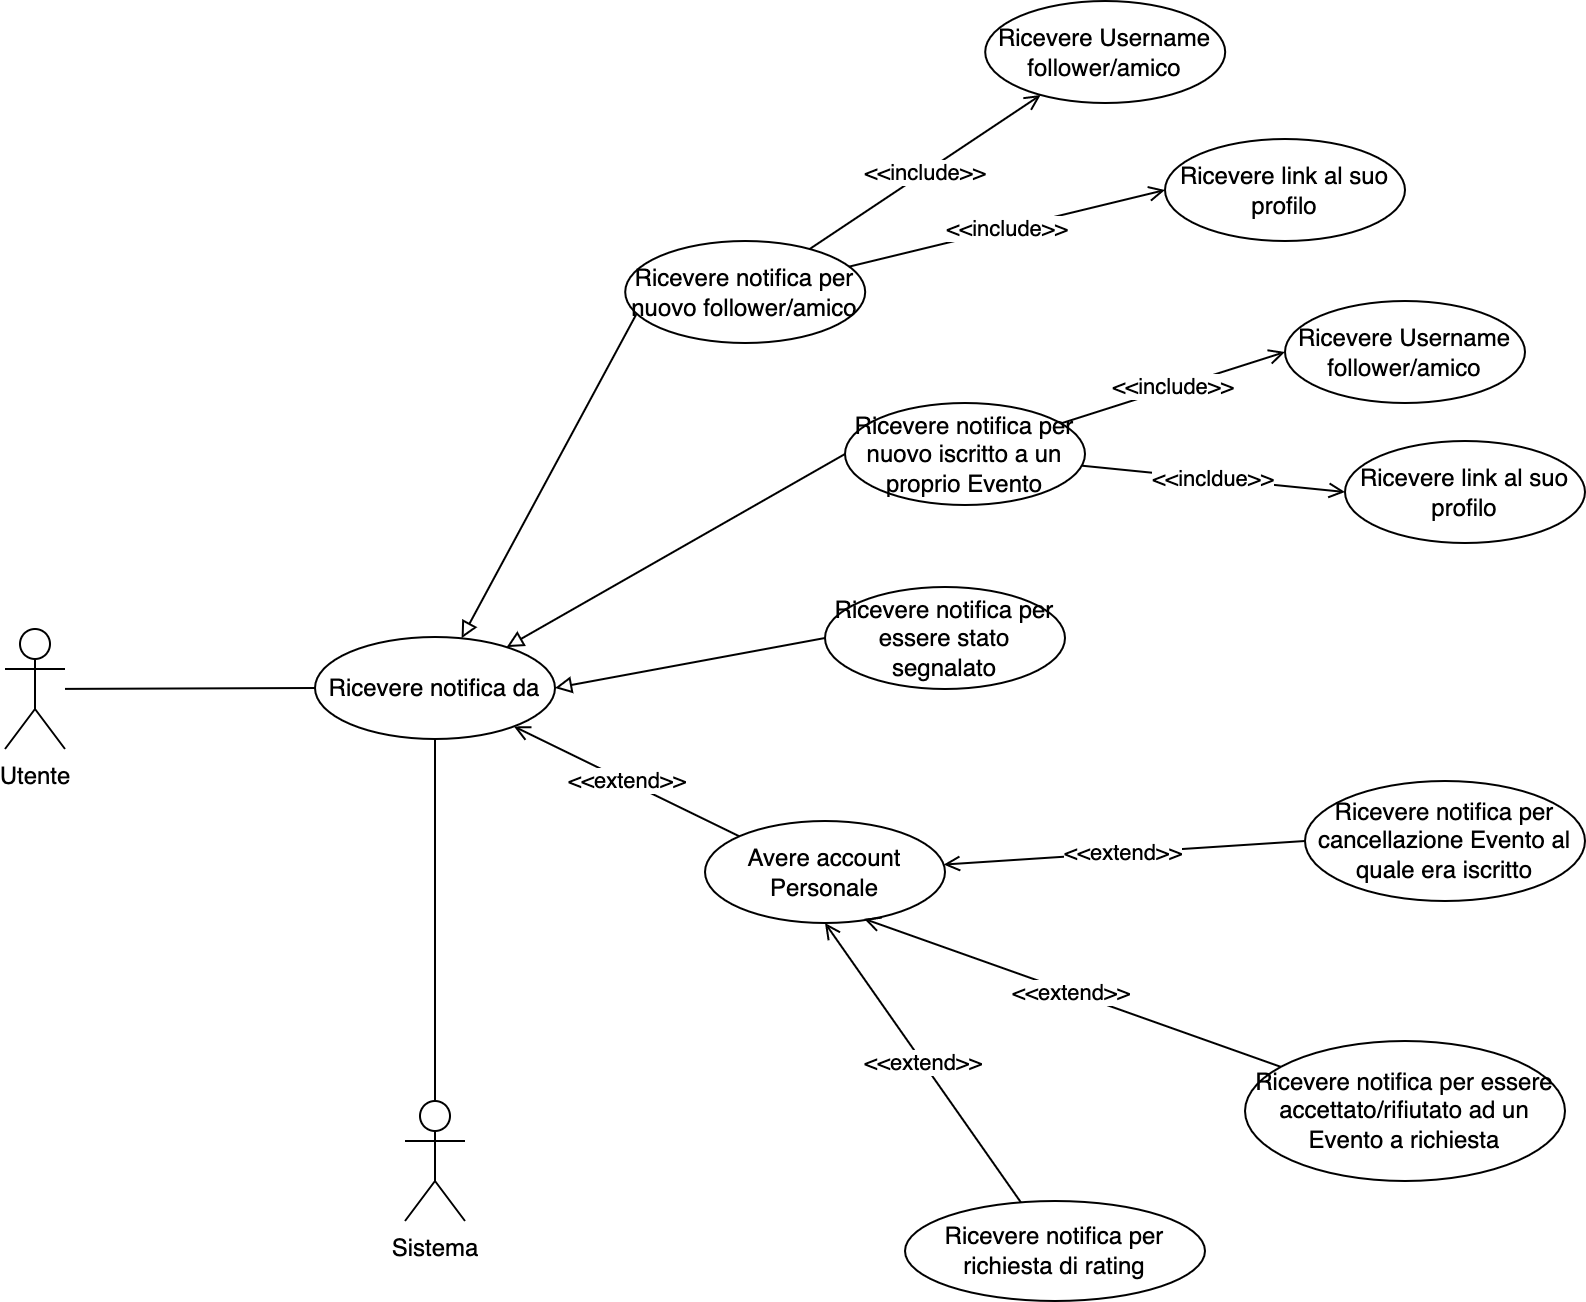

The diagram above was exported from draw.io. Its source (the exported page's mxGraphModel, read from the mxfile embedded in the PNG):
<mxGraphModel dx="1426" dy="712" grid="1" gridSize="10" guides="1" tooltips="1" connect="1" arrows="1" fold="1" page="1" pageScale="1" pageWidth="1169" pageHeight="827" math="0" shadow="0">
  <root>
    <mxCell id="0" />
    <mxCell id="1" parent="0" />
    <mxCell id="Fpp9DzzpAphQtUtdZeHX-5" value="" style="edgeStyle=none;rounded=0;orthogonalLoop=1;jettySize=auto;html=1;endArrow=none;endFill=0;" parent="1" source="Fpp9DzzpAphQtUtdZeHX-1" target="Fpp9DzzpAphQtUtdZeHX-2" edge="1">
      <mxGeometry relative="1" as="geometry" />
    </mxCell>
    <mxCell id="Fpp9DzzpAphQtUtdZeHX-1" value="Utente" style="shape=umlActor;verticalLabelPosition=bottom;verticalAlign=top;html=1;" parent="1" vertex="1">
      <mxGeometry x="80" y="384" width="30" height="60" as="geometry" />
    </mxCell>
    <mxCell id="Fpp9DzzpAphQtUtdZeHX-4" style="rounded=0;orthogonalLoop=1;jettySize=auto;html=1;entryX=0.5;entryY=0;entryDx=0;entryDy=0;entryPerimeter=0;endArrow=none;endFill=0;" parent="1" source="Fpp9DzzpAphQtUtdZeHX-2" target="Fpp9DzzpAphQtUtdZeHX-3" edge="1">
      <mxGeometry relative="1" as="geometry" />
    </mxCell>
    <mxCell id="Fpp9DzzpAphQtUtdZeHX-9" style="edgeStyle=none;rounded=0;orthogonalLoop=1;jettySize=auto;html=1;endArrow=block;endFill=0;exitX=0.048;exitY=0.711;exitDx=0;exitDy=0;exitPerimeter=0;" parent="1" source="Fpp9DzzpAphQtUtdZeHX-6" target="Fpp9DzzpAphQtUtdZeHX-2" edge="1">
      <mxGeometry relative="1" as="geometry" />
    </mxCell>
    <mxCell id="Fpp9DzzpAphQtUtdZeHX-10" style="edgeStyle=none;rounded=0;orthogonalLoop=1;jettySize=auto;html=1;endArrow=block;endFill=0;exitX=0;exitY=0.5;exitDx=0;exitDy=0;" parent="1" source="Fpp9DzzpAphQtUtdZeHX-7" target="Fpp9DzzpAphQtUtdZeHX-2" edge="1">
      <mxGeometry relative="1" as="geometry" />
    </mxCell>
    <mxCell id="Fpp9DzzpAphQtUtdZeHX-11" style="edgeStyle=none;rounded=0;orthogonalLoop=1;jettySize=auto;html=1;endArrow=block;endFill=0;exitX=0;exitY=0.5;exitDx=0;exitDy=0;entryX=1;entryY=0.5;entryDx=0;entryDy=0;" parent="1" source="Fpp9DzzpAphQtUtdZeHX-8" target="Fpp9DzzpAphQtUtdZeHX-2" edge="1">
      <mxGeometry relative="1" as="geometry">
        <mxPoint x="354.99982081357814" y="384.97294641344865" as="targetPoint" />
      </mxGeometry>
    </mxCell>
    <mxCell id="Fpp9DzzpAphQtUtdZeHX-22" value="&amp;lt;&amp;lt;extend&amp;gt;&amp;gt;" style="edgeStyle=none;rounded=0;orthogonalLoop=1;jettySize=auto;html=1;endArrow=open;endFill=0;exitX=0;exitY=0;exitDx=0;exitDy=0;" parent="1" source="Fpp9DzzpAphQtUtdZeHX-21" target="Fpp9DzzpAphQtUtdZeHX-2" edge="1">
      <mxGeometry relative="1" as="geometry" />
    </mxCell>
    <mxCell id="Fpp9DzzpAphQtUtdZeHX-2" value="Ricevere notifica da" style="ellipse;whiteSpace=wrap;html=1;" parent="1" vertex="1">
      <mxGeometry x="235" y="388" width="120" height="51" as="geometry" />
    </mxCell>
    <mxCell id="Fpp9DzzpAphQtUtdZeHX-3" value="Sistema" style="shape=umlActor;verticalLabelPosition=bottom;verticalAlign=top;html=1;" parent="1" vertex="1">
      <mxGeometry x="280" y="620" width="30" height="60" as="geometry" />
    </mxCell>
    <mxCell id="Fpp9DzzpAphQtUtdZeHX-13" value="&amp;lt;&amp;lt;include&amp;gt;&amp;gt;" style="edgeStyle=none;rounded=0;orthogonalLoop=1;jettySize=auto;html=1;endArrow=open;endFill=0;" parent="1" source="Fpp9DzzpAphQtUtdZeHX-6" target="Fpp9DzzpAphQtUtdZeHX-12" edge="1">
      <mxGeometry relative="1" as="geometry" />
    </mxCell>
    <mxCell id="Fpp9DzzpAphQtUtdZeHX-20" value="&amp;lt;&amp;lt;include&amp;gt;&amp;gt;" style="edgeStyle=none;rounded=0;orthogonalLoop=1;jettySize=auto;html=1;entryX=0;entryY=0.5;entryDx=0;entryDy=0;endArrow=open;endFill=0;" parent="1" source="Fpp9DzzpAphQtUtdZeHX-6" target="Fpp9DzzpAphQtUtdZeHX-19" edge="1">
      <mxGeometry relative="1" as="geometry" />
    </mxCell>
    <mxCell id="Fpp9DzzpAphQtUtdZeHX-6" value="Ricevere notifica per nuovo follower/amico" style="ellipse;whiteSpace=wrap;html=1;" parent="1" vertex="1">
      <mxGeometry x="390.1" y="190" width="120" height="51" as="geometry" />
    </mxCell>
    <mxCell id="Fpp9DzzpAphQtUtdZeHX-15" value="&amp;lt;&amp;lt;include&amp;gt;&amp;gt;" style="edgeStyle=none;rounded=0;orthogonalLoop=1;jettySize=auto;html=1;entryX=0;entryY=0.5;entryDx=0;entryDy=0;endArrow=open;endFill=0;" parent="1" source="Fpp9DzzpAphQtUtdZeHX-7" target="Fpp9DzzpAphQtUtdZeHX-14" edge="1">
      <mxGeometry relative="1" as="geometry" />
    </mxCell>
    <mxCell id="Fpp9DzzpAphQtUtdZeHX-18" value="&amp;lt;&amp;lt;incldue&amp;gt;&amp;gt;" style="edgeStyle=none;rounded=0;orthogonalLoop=1;jettySize=auto;html=1;entryX=0;entryY=0.5;entryDx=0;entryDy=0;endArrow=open;endFill=0;" parent="1" source="Fpp9DzzpAphQtUtdZeHX-7" target="Fpp9DzzpAphQtUtdZeHX-17" edge="1">
      <mxGeometry relative="1" as="geometry" />
    </mxCell>
    <mxCell id="Fpp9DzzpAphQtUtdZeHX-7" value="Ricevere notifica per nuovo iscritto a un proprio Evento" style="ellipse;whiteSpace=wrap;html=1;" parent="1" vertex="1">
      <mxGeometry x="500" y="271" width="120" height="51" as="geometry" />
    </mxCell>
    <mxCell id="Fpp9DzzpAphQtUtdZeHX-8" value="Ricevere notifica per essere stato segnalato" style="ellipse;whiteSpace=wrap;html=1;" parent="1" vertex="1">
      <mxGeometry x="490" y="363" width="120" height="51" as="geometry" />
    </mxCell>
    <mxCell id="Fpp9DzzpAphQtUtdZeHX-12" value="Ricevere Username follower/amico" style="ellipse;whiteSpace=wrap;html=1;" parent="1" vertex="1">
      <mxGeometry x="570.1" y="70" width="120" height="51" as="geometry" />
    </mxCell>
    <mxCell id="Fpp9DzzpAphQtUtdZeHX-14" value="Ricevere Username follower/amico" style="ellipse;whiteSpace=wrap;html=1;" parent="1" vertex="1">
      <mxGeometry x="720" y="220" width="120" height="51" as="geometry" />
    </mxCell>
    <mxCell id="Fpp9DzzpAphQtUtdZeHX-17" value="Ricevere link al suo profilo" style="ellipse;whiteSpace=wrap;html=1;" parent="1" vertex="1">
      <mxGeometry x="750" y="290" width="120" height="51" as="geometry" />
    </mxCell>
    <mxCell id="Fpp9DzzpAphQtUtdZeHX-19" value="Ricevere link al suo profilo" style="ellipse;whiteSpace=wrap;html=1;" parent="1" vertex="1">
      <mxGeometry x="660" y="139" width="120" height="51" as="geometry" />
    </mxCell>
    <mxCell id="Fpp9DzzpAphQtUtdZeHX-25" value="&amp;lt;&amp;lt;extend&amp;gt;&amp;gt;" style="edgeStyle=none;rounded=0;orthogonalLoop=1;jettySize=auto;html=1;endArrow=open;endFill=0;exitX=0;exitY=0.5;exitDx=0;exitDy=0;" parent="1" source="Fpp9DzzpAphQtUtdZeHX-23" target="Fpp9DzzpAphQtUtdZeHX-21" edge="1">
      <mxGeometry relative="1" as="geometry" />
    </mxCell>
    <mxCell id="Fpp9DzzpAphQtUtdZeHX-21" value="Avere account Personale" style="ellipse;whiteSpace=wrap;html=1;" parent="1" vertex="1">
      <mxGeometry x="430" y="480" width="120" height="51" as="geometry" />
    </mxCell>
    <mxCell id="Fpp9DzzpAphQtUtdZeHX-23" value="Ricevere notifica per cancellazione Evento al quale era iscritto" style="ellipse;whiteSpace=wrap;html=1;" parent="1" vertex="1">
      <mxGeometry x="730" y="460" width="140" height="60" as="geometry" />
    </mxCell>
    <mxCell id="Fpp9DzzpAphQtUtdZeHX-28" value="&lt;meta charset=&quot;utf-8&quot;&gt;&lt;span style=&quot;color: rgb(0, 0, 0); font-family: Helvetica; font-size: 11px; font-style: normal; font-variant-ligatures: normal; font-variant-caps: normal; font-weight: 400; letter-spacing: normal; orphans: 2; text-align: center; text-indent: 0px; text-transform: none; widows: 2; word-spacing: 0px; -webkit-text-stroke-width: 0px; background-color: rgb(255, 255, 255); text-decoration-thickness: initial; text-decoration-style: initial; text-decoration-color: initial; float: none; display: inline !important;&quot;&gt;&amp;lt;&amp;lt;extend&amp;gt;&amp;gt;&lt;/span&gt;" style="edgeStyle=none;rounded=0;orthogonalLoop=1;jettySize=auto;html=1;endArrow=open;endFill=0;entryX=0.663;entryY=0.959;entryDx=0;entryDy=0;entryPerimeter=0;" parent="1" source="Fpp9DzzpAphQtUtdZeHX-27" target="Fpp9DzzpAphQtUtdZeHX-21" edge="1">
      <mxGeometry relative="1" as="geometry">
        <mxPoint x="510" y="540" as="targetPoint" />
      </mxGeometry>
    </mxCell>
    <mxCell id="Fpp9DzzpAphQtUtdZeHX-27" value="Ricevere notifica per essere accettato/rifiutato ad un Evento a richiesta" style="ellipse;whiteSpace=wrap;html=1;" parent="1" vertex="1">
      <mxGeometry x="700" y="590" width="160" height="70" as="geometry" />
    </mxCell>
    <mxCell id="Fpp9DzzpAphQtUtdZeHX-30" value="&lt;meta charset=&quot;utf-8&quot;&gt;&lt;span style=&quot;color: rgb(0, 0, 0); font-family: Helvetica; font-size: 11px; font-style: normal; font-variant-ligatures: normal; font-variant-caps: normal; font-weight: 400; letter-spacing: normal; orphans: 2; text-align: center; text-indent: 0px; text-transform: none; widows: 2; word-spacing: 0px; -webkit-text-stroke-width: 0px; background-color: rgb(255, 255, 255); text-decoration-thickness: initial; text-decoration-style: initial; text-decoration-color: initial; float: none; display: inline !important;&quot;&gt;&amp;lt;&amp;lt;extend&amp;gt;&amp;gt;&lt;/span&gt;" style="edgeStyle=none;rounded=0;orthogonalLoop=1;jettySize=auto;html=1;entryX=0.5;entryY=1;entryDx=0;entryDy=0;endArrow=open;endFill=0;" parent="1" source="Fpp9DzzpAphQtUtdZeHX-29" target="Fpp9DzzpAphQtUtdZeHX-21" edge="1">
      <mxGeometry relative="1" as="geometry" />
    </mxCell>
    <mxCell id="Fpp9DzzpAphQtUtdZeHX-29" value="Ricevere notifica per richiesta di rating" style="ellipse;whiteSpace=wrap;html=1;" parent="1" vertex="1">
      <mxGeometry x="530" y="670" width="150" height="50" as="geometry" />
    </mxCell>
  </root>
</mxGraphModel>